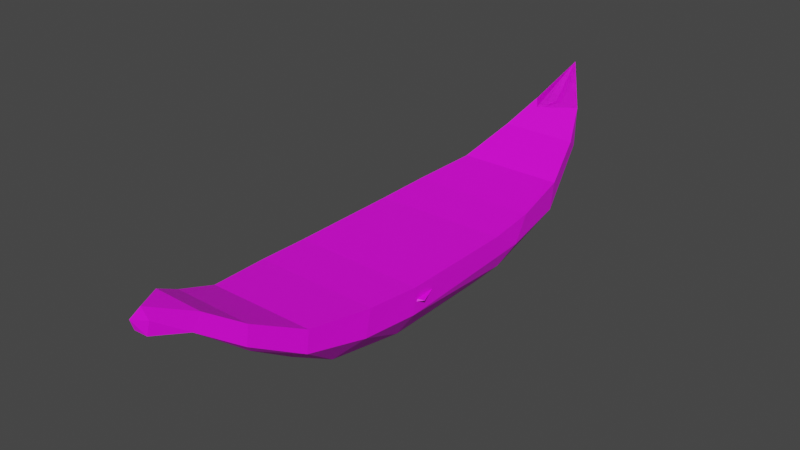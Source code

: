# Source: Ferry.blend  (saved by Blender 3.1.7; exported with 4.5.12 LTS)
import bpy
from mathutils import Matrix  # noqa: F401  (used for matrix-valued properties, if any)

bpy.ops.wm.read_factory_settings(use_empty=True)
scene = bpy.context.scene
scene.name = 'Scene'

# ---- collections
col_collection = bpy.data.collections.new('Collection'); scene.collection.children.link(col_collection)

# ---- images (referenced by path relative to the original .blend; pixels are not part of the script)
import os
ASSET_DIR = os.environ.get("B2B_ASSET_DIR", "")  # directory of the original .blend (textures are referenced by path, not embedded)
HERE = os.path.dirname(os.path.abspath(__file__))  # packed textures are extracted next to this script under _unpacked/

def load_image(name, relpath, width, height, colorspace="sRGB"):
    """Load a texture the original file referenced (path relative to the .blend, or extracted next to this script)."""
    p = next((c for c in (os.path.join(HERE, relpath), os.path.join(ASSET_DIR, relpath)) if relpath and os.path.exists(c)), "")
    if p:
        img = bpy.data.images.load(p, check_existing=True)
        img.name = name
    else:  # same state as the original file: an image datablock whose file is absent (Cycles renders it pink)
        img = bpy.data.images.new(name, width, height)
        img.source = "FILE"
        img.filepath = "//" + (relpath or name)
    img.colorspace_settings.name = colorspace
    return img
img_gradient_palette_png = load_image('Gradient Palette.png', 'Gradient Palette.png', 1024, 1024, 'sRGB')

# ---- materials (node trees are filled in below, after node groups)
mat_material = bpy.data.materials.new('Material')
mat_material.use_transparent_shadow = False

# ---- material node trees
mat_material.use_nodes = True; mat_material.node_tree.nodes.clear()
_N = mat_material.node_tree.nodes; _L = mat_material.node_tree.links
n0 = _N.new('ShaderNodeBsdfPrincipled'); n0.name = 'Principled BSDF'; n0.location = (10, 300)
n0.distribution = 'GGX'
n0.subsurface_method = 'RANDOM_WALK_SKIN'
n0.inputs[3].default_value = 1.45
n0.inputs[27].default_value = (0.0, 0.0, 0.0, 1.0)
n0.inputs[28].default_value = 1.0
n1 = _N.new('ShaderNodeOutputMaterial'); n1.name = 'Material Output'; n1.location = (300, 300)
n2 = _N.new('ShaderNodeTexImage'); n2.name = 'Image Texture'; n2.location = (-415, 263)
n2.image = img_gradient_palette_png
_L.new(n0.outputs[0], n1.inputs[0])
_L.new(n2.outputs[0], n0.inputs[0])
n1.is_active_output = True

# ---- world
world_world = bpy.data.worlds.new('World'); scene.world = world_world
world_world.use_nodes = True; world_world.node_tree.nodes.clear()
_N = world_world.node_tree.nodes; _L = world_world.node_tree.links
n0 = _N.new('ShaderNodeOutputWorld'); n0.name = 'World Output'; n0.location = (300, 300)
n1 = _N.new('ShaderNodeBackground'); n1.name = 'Background'; n1.location = (10, 300)
n1.inputs[0].default_value = (0.05088, 0.05088, 0.05088, 1.0)
_L.new(n1.outputs[0], n0.inputs[0])
n0.is_active_output = True
world_world.color = (0.05088, 0.05088, 0.05088)
world_world.use_sun_shadow = False
world_world.sun_shadow_jitter_overblur = 0.0

# ---- meshes
me_cube_001 = bpy.data.meshes.new('Cube.001')
me_cube_001.from_pydata([(0.6509, -0.8389, 0.1777), (-0.6509, 0.8389, 0.1777), (-0.5931, -1.548, -0.0171), (-0.28, 3.275, 0.8454), (-0.01383, 4.111, 1.838), (0.0682, 3.679, 1.535), (-0.7669, 2.407, 0.4513), (-0.9506, 0.8089, 0.6954), (-0.7666, 2.476, 0.8307), (-1.199e-06, 3.671, 1.525), (-6.676e-05, -0.365, -0.2153), (-0.05633, 1.147, -0.2073), (0.9026, 0.3732, 0.5394), (-0.8304, 0.3588, 0.4531), (-0.8904, 0.8643, 0.5432), (-0.6823, -0.888, 0.4477), (-0.9092, -0.3655, 0.5361), (0.949, -0.84, 0.6961), (-0.0676, 3.209, 0.4483), (-0.4842, -0.7165, 0.1318), (-0.3386, -2.53, 0.3267), (0.3234, -1.692, 0.2027), (-0.3237, 1.692, 0.2027), (-0.3999, 1.912, -0.04687), (0.8458, -1.142, 0.4521), (-0.7574, -2.505, 0.516), (0.303, -2.526, 0.5592), (0.6575, 0.825, 0.1821), (-0.6773, -0.9419, 0.2115), (-0.8451, 1.145, 0.4517), (0.9442, -0.8606, 0.3168), (0.7669, 2.407, 0.4513), (-0.5546, 3.197, 0.8795), (-0.9476, 1.27, 0.3933), (0.148, -4.1, 1.475), (-0.9467, -0.8164, 0.6965), (-0.905, -1.568, 0.7382), (-0.5551, 3.194, 1.166), (0.5637, -3.167, 1.155), (0.9472, 1.303, 0.4111), (-0.8867, -1.672, 0.3612), (-0.01727, 3.67, 1.525), (-0.001186, -1.625, -0.1189), (0.08969, 1.18, -0.1998), (0.8973, 0.8754, 0.5391), (0.8987, -0.3664, 0.5393), (0.7173, -0.8949, 0.5423), (-0.3573, -1.809, 0.2142), (-0.331, 2.544, 0.5732), (-0.4812, -1.842, -0.01626), (0.5049, 1.811, -0.01922), (-0.3115, -2.555, 0.5818), (0.3266, 2.514, 0.5518), (-0.2738, 2.322, 0.03242), (0.442, -3.058, 0.7077), (0.7574, -2.505, 0.516), (-0.6159, -2.036, 0.3907), (-0.5637, -3.167, 1.155), (-0.5002, -3.293, 0.895), (0.5551, 3.194, 1.166), (0.8867, -1.672, 0.3612), (0.3143, -3.706, 1.212), (0.1057, -4.12, 1.281), (0.3421, 3.678, 1.499), (0.01726, 3.67, 1.525), (-0.3712, -3.598, 1.431), (0.1459, 2.46, -0.01139), (-0.8921, -0.8681, 0.543), (-0.9025, -0.361, 0.456), (0.8311, -0.8891, 0.4587), (1.029, -0.7586, 0.5092), (0.9346, 0.3697, 0.4563), (-0.9051, 0.3605, 0.5358), (-0.9355, 0.8627, 0.4561), (0.09589, 3.221, 0.5487), (-0.5774, 1.326, -0.07036), (0.001773, 2.562, -0.08296), (0.5061, -0.7239, -0.1332), (-0.7592, -2.484, 0.8339), (0.9044, 1.575, 0.7391), (-0.0888, -4.126, 1.281), (-0.09687, -4.013, 1.512), (-0.1248, -4.149, 1.403), (-0.3284, 3.65, 1.179), (0.3539, -3.608, 1.434), (0.7592, 2.484, 0.8339), (0.2956, 3.289, 0.8612), (0.7666, -2.476, 0.8307), (0.8996, -1.59, 0.7397), (0.8462, 1.134, 0.4507), (-0.9044, 1.575, 0.7391), (-0.8468, -1.131, 0.4511), (-0.6041, -0.7186, -0.1145), (-0.3621, 2.952, 0.5891), (0.3155, -2.326, 0.1981), (0.3271, 2.715, 0.4), (0.5532, -3.195, 0.8743), (-0.8381, 1.032, 0.1436), (-0.9433, -0.7835, 0.301), (0.0008624, 3.127, -0.02298), (-0.5041, 1.918, 0.2716), (0.497, -1.836, -0.01338), (-0.02585, -1.01, -0.1769), (0.4101, 0.821, 0.1308), (0.6156, 2.04, 0.3917), (0.3906, 1.83, 0.2262), (0.6697, -0.8505, -0.06284), (-0.3564, 3.67, 1.49), (-0.3082, 3.468, 1.316), (0.01605, 4.079, 2.036), (0.9473, 0.8379, 0.6962), (0.853, 0.877, 0.455), (0.853, -0.3616, 0.455), (-0.9793, -0.7798, 0.4706), (-0.3244, -3.691, 1.201), (0.4681, 3.439, 1.018), (-0.5803, 0.6283, -0.122), (0.8506, 1.021, 0.1596), (0.6051, 0.8434, -0.1093), (0.5109, -1.924, 0.2758), (0.3453, -0.634, 0.1236), (-0.3594, 0.657, 0.1253)], [], [(1, 121, 22), (19, 120, 103), (10, 11, 43), (0, 120, 21), (19, 47, 120), (119, 38, 87), (89, 0, 24), (74, 3, 86), (20, 58, 25), (49, 42, 94), (51, 56, 57), (81, 34, 84), (79, 39, 31), (48, 37, 8), (91, 1, 29), (50, 31, 117), (2, 40, 98), (24, 88, 17), (36, 40, 25), (78, 91, 36), (57, 25, 58), (4, 83, 107), (64, 9, 41), (5, 64, 108), (108, 41, 109), (4, 109, 63), (65, 58, 114), (32, 107, 83), (85, 89, 79), (114, 62, 80), (81, 65, 82), (109, 41, 5), (118, 76, 50), (42, 49, 92), (66, 95, 50), (13, 73, 111), (15, 68, 112), (46, 45, 67), (16, 45, 68), (15, 67, 113), (113, 68, 15), (69, 46, 67), (45, 46, 70), (12, 44, 14), (73, 14, 44), (12, 72, 71), (99, 74, 95), (94, 42, 101), (94, 20, 49), (101, 77, 106), (42, 102, 77), (11, 75, 23), (10, 92, 116), (10, 43, 118), (107, 108, 109), (81, 82, 34), (115, 83, 4), (65, 114, 82), (114, 61, 62), (61, 34, 62), (93, 6, 32), (7, 90, 33), (39, 110, 17), (59, 104, 85), (85, 31, 115), (6, 97, 33), (87, 38, 55), (3, 83, 86), (58, 54, 61), (58, 61, 114), (57, 56, 78), (29, 90, 7), (29, 7, 35), (17, 88, 60), (92, 98, 97), (74, 86, 95), (94, 101, 55), (26, 84, 38), (47, 19, 28), (56, 28, 91), (8, 37, 32), (88, 87, 55), (38, 84, 96), (54, 55, 96), (90, 8, 6), (3, 93, 32), (35, 98, 40), (23, 75, 6), (66, 76, 99), (100, 8, 29), (51, 47, 56), (100, 105, 52), (2, 25, 40), (52, 108, 48), (76, 53, 99), (75, 116, 97), (101, 106, 60), (103, 105, 22), (119, 87, 24), (48, 108, 37), (52, 105, 104), (0, 27, 103), (19, 121, 1), (105, 103, 27), (104, 27, 89), (106, 118, 117), (52, 59, 63), (103, 22, 121), (19, 103, 121), (47, 21, 120), (27, 0, 89), (101, 60, 55), (20, 25, 49), (81, 84, 65), (79, 31, 85), (95, 31, 50), (51, 57, 65), (48, 8, 100), (28, 1, 91), (50, 117, 118), (54, 58, 20), (2, 98, 92), (91, 35, 36), (89, 110, 79), (36, 25, 78), (109, 4, 107), (64, 41, 108), (115, 4, 63), (31, 39, 117), (83, 115, 86), (7, 33, 98), (17, 30, 39), (5, 63, 109), (41, 64, 5), (63, 5, 108), (89, 17, 110), (49, 2, 92), (20, 94, 54), (44, 111, 73), (13, 111, 71), (112, 70, 69), (67, 15, 69), (45, 16, 67), (69, 15, 112), (68, 45, 112), (16, 68, 113), (67, 16, 113), (70, 46, 69), (45, 70, 112), (72, 12, 14), (72, 14, 73), (72, 73, 13), (71, 72, 13), (44, 12, 71), (44, 71, 111), (99, 53, 18), (99, 18, 74), (76, 23, 53), (99, 95, 66), (42, 77, 101), (42, 92, 102), (11, 23, 76), (66, 50, 76), (43, 76, 118), (102, 10, 77), (116, 75, 11), (102, 92, 10), (10, 116, 11), (77, 118, 106), (10, 118, 77), (24, 17, 89), (37, 108, 107), (82, 80, 62), (34, 82, 62), (114, 80, 82), (95, 115, 31), (35, 7, 98), (85, 115, 59), (104, 89, 85), (37, 107, 32), (38, 96, 55), (57, 58, 65), (78, 25, 57), (59, 115, 63), (87, 88, 24), (56, 91, 78), (8, 90, 29), (29, 35, 91), (17, 60, 30), (26, 51, 84), (51, 65, 84), (92, 97, 116), (19, 1, 28), (53, 93, 18), (94, 55, 54), (23, 6, 93), (53, 23, 93), (47, 28, 56), (8, 32, 6), (39, 30, 117), (88, 55, 60), (84, 34, 61), (84, 61, 96), (110, 39, 79), (86, 115, 95), (90, 6, 33), (3, 32, 83), (35, 40, 36), (54, 96, 61), (97, 98, 33), (75, 97, 6), (100, 29, 1), (22, 105, 100), (100, 52, 48), (49, 25, 2), (52, 63, 108), (0, 21, 119), (18, 3, 74), (18, 93, 3), (1, 22, 100), (106, 30, 60), (47, 51, 26), (21, 47, 119), (119, 47, 26), (26, 38, 119), (119, 24, 0), (11, 76, 43), (52, 104, 59), (120, 0, 103), (105, 27, 104), (117, 30, 106)])
_uv = me_cube_001.uv_layers.new(name='UVMap')
_uv.uv.foreach_set('vector', [0.8934, 0.9336, 0.8934, 0.9336, 0.8934, 0.9336, 0.8934, 0.9336, 0.8934, 0.9336, 0.8934, 0.9336, 0.8934, 0.9336, 0.8934, 0.9336, 0.8934, 0.9336, 0.8934, 0.9336, 0.8934, 0.9336, 0.8934, 0.9336, 0.8934, 0.9336, 0.8934, 0.9336, 0.8934, 0.9336, 0.8934, 0.9336, 0.8934, 0.9336, 0.8934, 0.9336, 0.8934, 0.9336, 0.8934, 0.9336, 0.8934, 0.9336, 0.8934, 0.9336, 0.8934, 0.9336, 0.8934, 0.9336, 0.8934, 0.9336, 0.8934, 0.9336, 0.8934, 0.9336, 0.8934, 0.9336, 0.8934, 0.9336, 0.8934, 0.9336, 0.8934, 0.9336, 0.8934, 0.9336, 0.8934, 0.9336, 0.8934, 0.9336, 0.8934, 0.9336, 0.8934, 0.9336, 0.8934, 0.9336, 0.8934, 0.9336, 0.8934, 0.9336, 0.8934, 0.9336, 0.8934, 0.9336, 0.8934, 0.9336, 0.8934, 0.9336, 0.8934, 0.9336, 0.8934, 0.9336, 0.8934, 0.9336, 0.8934, 0.9336, 0.8934, 0.9336, 0.8934, 0.9336, 0.8934, 0.9336, 0.8934, 0.9336, 0.8934, 0.9336, 0.8934, 0.9336, 0.8934, 0.9336, 0.8934, 0.9336, 0.8934, 0.9336, 0.8934, 0.9336, 0.8934, 0.9336, 0.8934, 0.9336, 0.8934, 0.9336, 0.8934, 0.9336, 0.8934, 0.9336, 0.8934, 0.9336, 0.8934, 0.9336, 0.8934, 0.9336, 0.8934, 0.9336, 0.8934, 0.9336, 0.8934, 0.9336, 0.8934, 0.9336, 0.8934, 0.9336, 0.8934, 0.9336, 0.8934, 0.9336, 0.8934, 0.9336, 0.8934, 0.9336, 0.8934, 0.9336, 0.8934, 0.9336, 0.8934, 0.9336, 0.8934, 0.9336, 0.8934, 0.9336, 0.8934, 0.9336, 0.8934, 0.9336, 0.8934, 0.9336, 0.8934, 0.9336, 0.8934, 0.9336, 0.8934, 0.9336, 0.8934, 0.9336, 0.8934, 0.9336, 0.8934, 0.9336, 0.8934, 0.9336, 0.8934, 0.9336, 0.8934, 0.9336, 0.8934, 0.9336, 0.8934, 0.9336, 0.8934, 0.9336, 0.8934, 0.9336, 0.8934, 0.9336, 0.8934, 0.9336, 0.8934, 0.9336, 0.8934, 0.9336, 0.8934, 0.9336, 0.8934, 0.9336, 0.8934, 0.9336, 0.8934, 0.9336, 0.8934, 0.9336, 0.8934, 0.9336, 0.8934, 0.9336, 0.8934, 0.9336, 0.8934, 0.9336, 0.8934, 0.9336, 0.8934, 0.9336, 0.8934, 0.9336, 0.8934, 0.9336, 0.8934, 0.9336, 0.8934, 0.9336, 0.8934, 0.9336, 0.8934, 0.9336, 0.8934, 0.9336, 0.8934, 0.9336, 0.8934, 0.9336, 0.8934, 0.9336, 0.8934, 0.9336, 0.8934, 0.9336, 0.8934, 0.9336, 0.8934, 0.9336, 0.8934, 0.9336, 0.8934, 0.9336, 0.8934, 0.9336, 0.8934, 0.9336, 0.8934, 0.9336, 0.8934, 0.9336, 0.8934, 0.9336, 0.8934, 0.9336, 0.8934, 0.9336, 0.8934, 0.9336, 0.8934, 0.9336, 0.8934, 0.9336, 0.8934, 0.9336, 0.8934, 0.9336, 0.8934, 0.9336, 0.8934, 0.9336, 0.8934, 0.9336, 0.8934, 0.9336, 0.8934, 0.9336, 0.8934, 0.9336, 0.8934, 0.9336, 0.8934, 0.9336, 0.8934, 0.9336, 0.8934, 0.9336, 0.8934, 0.9336, 0.8934, 0.9336, 0.8934, 0.9336, 0.8934, 0.9336, 0.8934, 0.9336, 0.8934, 0.9336, 0.8934, 0.9336, 0.8934, 0.9336, 0.8934, 0.9336, 0.8934, 0.9336, 0.8934, 0.9336, 0.8934, 0.9336, 0.8934, 0.9336, 0.8934, 0.9336, 0.8934, 0.9336, 0.8934, 0.9336, 0.8934, 0.9336, 0.8934, 0.9336, 0.8934, 0.9336, 0.8934, 0.9336, 0.8934, 0.9336, 0.8934, 0.9336, 0.8934, 0.9336, 0.8934, 0.9336, 0.8934, 0.9336, 0.8934, 0.9336, 0.8934, 0.9336, 0.8934, 0.9336, 0.8934, 0.9336, 0.8934, 0.9336, 0.8934, 0.9336, 0.8934, 0.9336, 0.8934, 0.9336, 0.8934, 0.9336, 0.8934, 0.9336, 0.8934, 0.9336, 0.8934, 0.9336, 0.8934, 0.9336, 0.8934, 0.9336, 0.8934, 0.9336, 0.8934, 0.9336, 0.8934, 0.9336, 0.8934, 0.9336, 0.8934, 0.9336, 0.8934, 0.9336, 0.8934, 0.9336, 0.8934, 0.9336, 0.8934, 0.9336, 0.8934, 0.9336, 0.8934, 0.9336, 0.8934, 0.9336, 0.8934, 0.9336, 0.8934, 0.9336, 0.8934, 0.9336, 0.8934, 0.9336, 0.8934, 0.9336, 0.8934, 0.9336, 0.8934, 0.9336, 0.8934, 0.9336, 0.8934, 0.9336, 0.8934, 0.9336, 0.8934, 0.9336, 0.8934, 0.9336, 0.8934, 0.9336, 0.8934, 0.9336, 0.8934, 0.9336, 0.8934, 0.9336, 0.8934, 0.9336, 0.8934, 0.9336, 0.8934, 0.9336, 0.8934, 0.9336, 0.8934, 0.9336, 0.8934, 0.9336, 0.8934, 0.9336, 0.8934, 0.9336, 0.8934, 0.9336, 0.8934, 0.9336, 0.8934, 0.9336, 0.8934, 0.9336, 0.8934, 0.9336, 0.8934, 0.9336, 0.8934, 0.9336, 0.8934, 0.9336, 0.8934, 0.9336, 0.8934, 0.9336, 0.8934, 0.9336, 0.8934, 0.9336, 0.8934, 0.9336, 0.8934, 0.9336, 0.8934, 0.9336, 0.8934, 0.9336, 0.8934, 0.9336, 0.8934, 0.9336, 0.8934, 0.9336, 0.8934, 0.9336, 0.8934, 0.9336, 0.8934, 0.9336, 0.8934, 0.9336, 0.8934, 0.9336, 0.8934, 0.9336, 0.8934, 0.9336, 0.8934, 0.9336, 0.8934, 0.9336, 0.8934, 0.9336, 0.8934, 0.9336, 0.8934, 0.9336, 0.8934, 0.9336, 0.8934, 0.9336, 0.8934, 0.9336, 0.8934, 0.9336, 0.8934, 0.9336, 0.8934, 0.9336, 0.8934, 0.9336, 0.8934, 0.9336, 0.8934, 0.9336, 0.8934, 0.9336, 0.8934, 0.9336, 0.8934, 0.9336, 0.8934, 0.9336, 0.8934, 0.9336, 0.8934, 0.9336, 0.8934, 0.9336, 0.8934, 0.9336, 0.8934, 0.9336, 0.8934, 0.9336, 0.8934, 0.9336, 0.8934, 0.9336, 0.8934, 0.9336, 0.8934, 0.9336, 0.8934, 0.9336, 0.8934, 0.9336, 0.8934, 0.9336, 0.8934, 0.9336, 0.8934, 0.9336, 0.8934, 0.9336, 0.8934, 0.9336, 0.8934, 0.9336, 0.8934, 0.9336, 0.8934, 0.9336, 0.8934, 0.9336, 0.8934, 0.9336, 0.8934, 0.9336, 0.8934, 0.9336, 0.8934, 0.9336, 0.8934, 0.9336, 0.8934, 0.9336, 0.8934, 0.9336, 0.8934, 0.9336, 0.8934, 0.9336, 0.8934, 0.9336, 0.8934, 0.9336, 0.8934, 0.9336, 0.8934, 0.9336, 0.8934, 0.9336, 0.8934, 0.9336, 0.8934, 0.9336, 0.8934, 0.9336, 0.8934, 0.9336, 0.8934, 0.9336, 0.8934, 0.9336, 0.8934, 0.9336, 0.8934, 0.9336, 0.8934, 0.9336, 0.8934, 0.9336, 0.8934, 0.9336, 0.8934, 0.9336, 0.8934, 0.9336, 0.8934, 0.9336, 0.8934, 0.9336, 0.8934, 0.9336, 0.8934, 0.9336, 0.8934, 0.9336, 0.8934, 0.9336, 0.8934, 0.9336, 0.8934, 0.9336, 0.8934, 0.9336, 0.8934, 0.9336, 0.8934, 0.9336, 0.8934, 0.9336, 0.8934, 0.9336, 0.8934, 0.9336, 0.8934, 0.9336, 0.8934, 0.9336, 0.8934, 0.9336, 0.8934, 0.9336, 0.8934, 0.9336, 0.8934, 0.9336, 0.8934, 0.9336, 0.8934, 0.9336, 0.8934, 0.9336, 0.8934, 0.9336, 0.8934, 0.9336, 0.8934, 0.9336, 0.8934, 0.9336, 0.8934, 0.9336, 0.8934, 0.9336, 0.8934, 0.9336, 0.8934, 0.9336, 0.8934, 0.9336, 0.8934, 0.9336, 0.8934, 0.9336, 0.8934, 0.9336, 0.8934, 0.9336, 0.8934, 0.9336, 0.8934, 0.9336, 0.8934, 0.9336, 0.8934, 0.9336, 0.8934, 0.9336, 0.8934, 0.9336, 0.8934, 0.9336, 0.8934, 0.9336, 0.8934, 0.9336, 0.8934, 0.9336, 0.8934, 0.9336, 0.8934, 0.9336, 0.8934, 0.9336, 0.8934, 0.9336, 0.8934, 0.9336, 0.8934, 0.9336, 0.8934, 0.9336, 0.8934, 0.9336, 0.8934, 0.9336, 0.8934, 0.9336, 0.8934, 0.9336, 0.8934, 0.9336, 0.8934, 0.9336, 0.8934, 0.9336, 0.8934, 0.9336, 0.8934, 0.9336, 0.8934, 0.9336, 0.8934, 0.9336, 0.8934, 0.9336, 0.8934, 0.9336, 0.8934, 0.9336, 0.8934, 0.9336, 0.8934, 0.9336, 0.8934, 0.9336, 0.8934, 0.9336, 0.8934, 0.9336, 0.8934, 0.9336, 0.8934, 0.9336, 0.8934, 0.9336, 0.8934, 0.9336, 0.8934, 0.9336, 0.8934, 0.9336, 0.8934, 0.9336, 0.8934, 0.9336, 0.8934, 0.9336, 0.8934, 0.9336, 0.8934, 0.9336, 0.8934, 0.9336, 0.8934, 0.9336, 0.8934, 0.9336, 0.8934, 0.9336, 0.8934, 0.9336, 0.8934, 0.9336, 0.8934, 0.9336, 0.8934, 0.9336, 0.8934, 0.9336, 0.8934, 0.9336, 0.8934, 0.9336, 0.8934, 0.9336, 0.8934, 0.9336, 0.8934, 0.9336, 0.8934, 0.9336, 0.8934, 0.9336, 0.8934, 0.9336, 0.8934, 0.9336, 0.8934, 0.9336, 0.8934, 0.9336, 0.8934, 0.9336, 0.8934, 0.9336, 0.8934, 0.9336, 0.8934, 0.9336, 0.8934, 0.9336, 0.8934, 0.9336, 0.8934, 0.9336, 0.8934, 0.9336, 0.8934, 0.9336, 0.8934, 0.9336, 0.8934, 0.9336, 0.8934, 0.9336, 0.8934, 0.9336, 0.8934, 0.9336, 0.8934, 0.9336, 0.8934, 0.9336, 0.8934, 0.9336, 0.8934, 0.9336, 0.8934, 0.9336, 0.8934, 0.9336, 0.8934, 0.9336, 0.8934, 0.9336, 0.8934, 0.9336, 0.8934, 0.9336, 0.8934, 0.9336, 0.8934, 0.9336, 0.8934, 0.9336, 0.8934, 0.9336, 0.8934, 0.9336, 0.8934, 0.9336, 0.8934, 0.9336, 0.8934, 0.9336, 0.8934, 0.9336, 0.8934, 0.9336, 0.8934, 0.9336, 0.8934, 0.9336, 0.8934, 0.9336, 0.8934, 0.9336, 0.8934, 0.9336, 0.8934, 0.9336, 0.8934, 0.9336, 0.8934, 0.9336, 0.8934, 0.9336, 0.8934, 0.9336, 0.8934, 0.9336, 0.8934, 0.9336, 0.8934, 0.9336, 0.8934, 0.9336, 0.8934, 0.9336, 0.8934, 0.9336, 0.8934, 0.9336, 0.8934, 0.9336, 0.8934, 0.9336, 0.8934, 0.9336, 0.8934, 0.9336, 0.8934, 0.9336, 0.8934, 0.9336, 0.8934, 0.9336, 0.8934, 0.9336, 0.8934, 0.9336, 0.8934, 0.9336, 0.8934, 0.9336, 0.8934, 0.9336, 0.8934, 0.9336, 0.8934, 0.9336, 0.8934, 0.9336, 0.8934, 0.9336, 0.8934, 0.9336, 0.8934, 0.9336, 0.8934, 0.9336, 0.8934, 0.9336, 0.8934, 0.9336, 0.8934, 0.9336, 0.8934, 0.9336, 0.8934, 0.9336, 0.8934, 0.9336, 0.8934, 0.9336, 0.8934, 0.9336, 0.8934, 0.9336, 0.8934, 0.9336, 0.8934, 0.9336, 0.8934, 0.9336, 0.8934, 0.9336, 0.8934, 0.9336, 0.8934, 0.9336, 0.8934, 0.9336, 0.8934, 0.9336, 0.8934, 0.9336, 0.8934, 0.9336, 0.8934, 0.9336, 0.8934, 0.9336, 0.8934, 0.9336, 0.8934, 0.9336, 0.8934, 0.9336, 0.8934, 0.9336, 0.8934, 0.9336, 0.8934, 0.9336, 0.8934, 0.9336, 0.8934, 0.9336, 0.8934, 0.9336, 0.8934, 0.9336, 0.8934, 0.9336, 0.8934, 0.9336, 0.8934, 0.9336, 0.8934, 0.9336, 0.8934, 0.9336, 0.8934, 0.9336, 0.8934, 0.9336, 0.8934, 0.9336, 0.8934, 0.9336, 0.8934, 0.9336, 0.8934, 0.9336, 0.8934, 0.9336, 0.8934, 0.9336, 0.8934, 0.9336, 0.8934, 0.9336, 0.8934, 0.9336, 0.8934, 0.9336, 0.8934, 0.9336, 0.8934, 0.9336, 0.8934, 0.9336, 0.8934, 0.9336, 0.8934, 0.9336, 0.8934, 0.9336, 0.8934, 0.9336, 0.8934, 0.9336, 0.8934, 0.9336, 0.8934, 0.9336, 0.8934, 0.9336, 0.8934, 0.9336, 0.8934, 0.9336, 0.8934, 0.9336, 0.8934, 0.9336, 0.8934, 0.9336, 0.8934, 0.9336, 0.8934, 0.9336, 0.8934, 0.9336, 0.8934, 0.9336, 0.8934, 0.9336, 0.8934, 0.9336, 0.8934, 0.9336, 0.8934, 0.9336, 0.8934, 0.9336, 0.8934, 0.9336, 0.8934, 0.9336, 0.8934, 0.9336, 0.8934, 0.9336, 0.8934, 0.9336, 0.8934, 0.9336, 0.8934, 0.9336, 0.8934, 0.9336, 0.8934, 0.9336, 0.8934, 0.9336, 0.8934, 0.9336, 0.8934, 0.9336, 0.8934, 0.9336, 0.8934, 0.9336, 0.8934, 0.9336, 0.8934, 0.9336, 0.8934, 0.9336, 0.8934, 0.9336, 0.8934, 0.9336, 0.8934, 0.9336, 0.8934, 0.9336, 0.8934, 0.9336, 0.8934, 0.9336, 0.8934, 0.9336, 0.8934, 0.9336, 0.8934, 0.9336, 0.8934, 0.9336, 0.8934, 0.9336, 0.8934, 0.9336, 0.8934, 0.9336, 0.8934, 0.9336, 0.8934, 0.9336, 0.8934, 0.9336, 0.8934, 0.9336, 0.8934, 0.9336, 0.8934, 0.9336, 0.8934, 0.9336, 0.8934, 0.9336, 0.8934, 0.9336, 0.8934, 0.9336, 0.8934, 0.9336, 0.8934, 0.9336, 0.8934, 0.9336, 0.8934, 0.9336, 0.8934, 0.9336, 0.8934, 0.9336, 0.8934, 0.9336, 0.8934, 0.9336, 0.8934, 0.9336, 0.8934, 0.9336, 0.8934, 0.9336, 0.8934, 0.9336, 0.8934, 0.9336, 0.8934, 0.9336, 0.8934, 0.9336, 0.8934, 0.9336, 0.8934, 0.9336, 0.8934, 0.9336, 0.8934, 0.9336, 0.8934, 0.9336, 0.8934, 0.9336, 0.8934, 0.9336, 0.8934, 0.9336, 0.8934, 0.9336, 0.8934, 0.9336, 0.8934, 0.9336, 0.8934, 0.9336, 0.8934, 0.9336, 0.8934, 0.9336, 0.8934, 0.9336, 0.8934, 0.9336, 0.8934, 0.9336, 0.8934, 0.9336, 0.8934, 0.9336, 0.8934, 0.9336, 0.8934, 0.9336, 0.8934, 0.9336, 0.8934, 0.9336, 0.8934, 0.9336, 0.8934, 0.9336, 0.8934, 0.9336, 0.8934, 0.9336, 0.8934, 0.9336, 0.8934, 0.9336, 0.8934, 0.9336, 0.8934, 0.9336, 0.8934, 0.9336, 0.8934, 0.9336, 0.8934, 0.9336, 0.8934, 0.9336, 0.8934, 0.9336, 0.8934, 0.9336, 0.8934, 0.9336, 0.8934, 0.9336, 0.8934, 0.9336, 0.8934, 0.9336, 0.8934, 0.9336, 0.8934, 0.9336, 0.8934, 0.9336, 0.8934, 0.9336, 0.8934, 0.9336, 0.8934, 0.9336, 0.8934, 0.9336, 0.8934, 0.9336, 0.8934, 0.9336, 0.8934, 0.9336, 0.8934, 0.9336, 0.8934, 0.9336, 0.8934, 0.9336, 0.8934, 0.9336, 0.8934, 0.9336, 0.8934, 0.9336, 0.8934, 0.9336, 0.8934, 0.9336, 0.8934, 0.9336, 0.8934, 0.9336, 0.8934, 0.9336, 0.8934, 0.9336, 0.8934, 0.9336, 0.8934, 0.9336, 0.8934, 0.9336, 0.8934, 0.9336, 0.8934, 0.9336, 0.8934, 0.9336, 0.8934, 0.9336, 0.8934, 0.9336, 0.8934, 0.9336, 0.8934, 0.9336, 0.8934, 0.9336, 0.8934, 0.9336, 0.8934, 0.9336, 0.8934, 0.9336])
me_cube_001.materials.append(mat_material)
me_cube_001.use_remesh_fix_poles = True
me_cube_001.use_remesh_preserve_attributes = False
me_cube_001.update()
me_cube_002 = bpy.data.meshes.new('Cube.002')
me_cube_002.from_pydata([(0.6509, -0.8389, 0.1777), (-0.6509, 0.8389, 0.1777), (0.0682, 3.679, 1.535), (-0.9506, 0.8089, 0.6954), (-0.7666, 2.476, 0.8307), (-1.199e-06, 3.671, 1.525), (0.949, -0.84, 0.6961), (-0.4842, -0.7165, 0.1318), (0.3234, -1.692, 0.2027), (-0.3237, 1.692, 0.2027), (0.8458, -1.142, 0.4521), (0.303, -2.526, 0.5592), (0.6575, 0.825, 0.1821), (-0.6773, -0.9419, 0.2115), (-0.8451, 1.145, 0.4517), (-0.9467, -0.8164, 0.6965), (-0.905, -1.568, 0.7382), (-0.5551, 3.194, 1.166), (0.5637, -3.167, 1.155), (-0.01727, 3.67, 1.525), (-0.3573, -1.809, 0.2142), (-0.331, 2.544, 0.5732), (-0.3115, -2.555, 0.5818), (0.3266, 2.514, 0.5518), (-0.6159, -2.036, 0.3907), (-0.5637, -3.167, 1.155), (0.5551, 3.194, 1.166), (0.3421, 3.678, 1.499), (0.01726, 3.67, 1.525), (-0.3712, -3.598, 1.431), (-0.7592, -2.484, 0.8339), (0.9044, 1.575, 0.7391), (0.3539, -3.608, 1.434), (0.7592, 2.484, 0.8339), (0.7666, -2.476, 0.8307), (0.8996, -1.59, 0.7397), (0.8462, 1.134, 0.4507), (-0.9044, 1.575, 0.7391), (-0.8468, -1.131, 0.4511), (-0.5041, 1.918, 0.2716), (0.4101, 0.821, 0.1308), (0.6156, 2.04, 0.3917), (0.3906, 1.83, 0.2262), (-0.3564, 3.67, 1.49), (-0.3082, 3.468, 1.316), (0.01605, 4.079, 2.036), (0.9473, 0.8379, 0.6962), (0.5109, -1.924, 0.2758), (0.3453, -0.634, 0.1236), (-0.3594, 0.657, 0.1253)], [], [(1, 9, 49), (7, 40, 48), (0, 8, 48), (7, 48, 20), (47, 34, 18), (36, 10, 0), (22, 25, 24), (21, 4, 17), (38, 14, 1), (10, 6, 35), (30, 16, 38), (28, 19, 5), (2, 44, 28), (44, 45, 19), (33, 31, 36), (45, 2, 19), (43, 45, 44), (26, 33, 41), (25, 30, 24), (14, 3, 37), (14, 15, 3), (11, 18, 32), (20, 13, 7), (24, 38, 13), (39, 14, 4), (22, 24, 20), (39, 23, 42), (23, 21, 44), (40, 9, 42), (47, 10, 34), (21, 17, 44), (23, 41, 42), (0, 40, 12), (7, 1, 49), (42, 12, 40), (41, 36, 12), (23, 27, 26), (40, 49, 9), (7, 49, 40), (20, 48, 8), (12, 36, 0), (22, 29, 25), (21, 39, 4), (13, 38, 1), (38, 16, 15), (36, 31, 46), (28, 44, 19), (2, 45, 27), (19, 2, 28), (27, 44, 2), (36, 46, 6), (10, 36, 6), (17, 43, 44), (41, 33, 36), (34, 10, 35), (24, 30, 38), (4, 14, 37), (14, 38, 15), (11, 32, 22), (22, 32, 29), (7, 13, 1), (20, 24, 13), (39, 1, 14), (9, 39, 42), (39, 21, 23), (23, 44, 27), (0, 47, 8), (1, 39, 9), (20, 11, 22), (8, 47, 20), (47, 11, 20), (11, 47, 18), (47, 0, 10), (23, 26, 41), (48, 40, 0), (42, 41, 12), (32, 18, 29), (29, 18, 25), (30, 25, 18), (18, 34, 30), (30, 34, 16), (34, 35, 16), (16, 35, 15), (35, 6, 15), (15, 6, 3), (6, 46, 3), (3, 46, 37), (46, 31, 37), (37, 31, 4), (31, 33, 4), (33, 26, 4), (4, 26, 17), (17, 26, 43), (26, 27, 43), (45, 43, 27)])
_uv = me_cube_002.uv_layers.new(name='UVMap')
_uv.uv.foreach_set('vector', [0.8934, 0.9336, 0.8934, 0.9336, 0.8934, 0.9336, 0.8934, 0.9336, 0.8934, 0.9336, 0.8934, 0.9336, 0.8934, 0.9336, 0.8934, 0.9336, 0.8934, 0.9336, 0.8934, 0.9336, 0.8934, 0.9336, 0.8934, 0.9336, 0.8934, 0.9336, 0.8934, 0.9336, 0.8934, 0.9336, 0.8934, 0.9336, 0.8934, 0.9336, 0.8934, 0.9336, 0.8934, 0.9336, 0.8934, 0.9336, 0.8934, 0.9336, 0.8934, 0.9336, 0.8934, 0.9336, 0.8934, 0.9336, 0.8934, 0.9336, 0.8934, 0.9336, 0.8934, 0.9336, 0.8934, 0.9336, 0.8934, 0.9336, 0.8934, 0.9336, 0.8934, 0.9336, 0.8934, 0.9336, 0.8934, 0.9336, 0.8934, 0.9336, 0.8934, 0.9336, 0.8934, 0.9336, 0.8934, 0.9336, 0.8934, 0.9336, 0.8934, 0.9336, 0.8934, 0.9336, 0.8934, 0.9336, 0.8934, 0.9336, 0.8934, 0.9336, 0.8934, 0.9336, 0.8934, 0.9336, 0.8934, 0.9336, 0.8934, 0.9336, 0.8934, 0.9336, 0.8934, 0.9336, 0.8934, 0.9336, 0.8934, 0.9336, 0.8934, 0.9336, 0.8934, 0.9336, 0.8934, 0.9336, 0.8934, 0.9336, 0.8934, 0.9336, 0.8934, 0.9336, 0.8934, 0.9336, 0.8934, 0.9336, 0.8934, 0.9336, 0.8934, 0.9336, 0.8934, 0.9336, 0.8934, 0.9336, 0.8934, 0.9336, 0.8934, 0.9336, 0.8934, 0.9336, 0.8934, 0.9336, 0.8934, 0.9336, 0.8934, 0.9336, 0.8934, 0.9336, 0.8934, 0.9336, 0.8934, 0.9336, 0.8934, 0.9336, 0.8934, 0.9336, 0.8934, 0.9336, 0.8934, 0.9336, 0.8934, 0.9336, 0.8934, 0.9336, 0.8934, 0.9336, 0.8934, 0.9336, 0.8934, 0.9336, 0.8934, 0.9336, 0.8934, 0.9336, 0.8934, 0.9336, 0.8934, 0.9336, 0.8934, 0.9336, 0.8934, 0.9336, 0.8934, 0.9336, 0.8934, 0.9336, 0.8934, 0.9336, 0.8934, 0.9336, 0.8934, 0.9336, 0.8934, 0.9336, 0.8934, 0.9336, 0.8934, 0.9336, 0.8934, 0.9336, 0.8934, 0.9336, 0.8934, 0.9336, 0.8934, 0.9336, 0.8934, 0.9336, 0.8934, 0.9336, 0.8934, 0.9336, 0.8934, 0.9336, 0.8934, 0.9336, 0.8934, 0.9336, 0.8934, 0.9336, 0.8934, 0.9336, 0.8934, 0.9336, 0.8934, 0.9336, 0.8934, 0.9336, 0.8934, 0.9336, 0.8934, 0.9336, 0.8934, 0.9336, 0.8934, 0.9336, 0.8934, 0.9336, 0.8934, 0.9336, 0.8934, 0.9336, 0.8934, 0.9336, 0.8934, 0.9336, 0.8934, 0.9336, 0.8934, 0.9336, 0.8934, 0.9336, 0.8934, 0.9336, 0.8934, 0.9336, 0.8934, 0.9336, 0.8934, 0.9336, 0.8934, 0.9336, 0.8934, 0.9336, 0.8934, 0.9336, 0.8934, 0.9336, 0.8934, 0.9336, 0.8934, 0.9336, 0.8934, 0.9336, 0.8934, 0.9336, 0.8934, 0.9336, 0.8934, 0.9336, 0.8934, 0.9336, 0.8934, 0.9336, 0.8934, 0.9336, 0.8934, 0.9336, 0.8934, 0.9336, 0.8934, 0.9336, 0.8934, 0.9336, 0.8934, 0.9336, 0.8934, 0.9336, 0.8934, 0.9336, 0.8934, 0.9336, 0.8934, 0.9336, 0.8934, 0.9336, 0.8934, 0.9336, 0.8934, 0.9336, 0.8934, 0.9336, 0.8934, 0.9336, 0.8934, 0.9336, 0.8934, 0.9336, 0.8934, 0.9336, 0.8934, 0.9336, 0.8934, 0.9336, 0.8934, 0.9336, 0.8934, 0.9336, 0.8934, 0.9336, 0.8934, 0.9336, 0.8934, 0.9336, 0.8934, 0.9336, 0.8934, 0.9336, 0.8934, 0.9336, 0.8934, 0.9336, 0.8934, 0.9336, 0.8934, 0.9336, 0.8934, 0.9336, 0.8934, 0.9336, 0.8934, 0.9336, 0.8934, 0.9336, 0.8934, 0.9336, 0.8934, 0.9336, 0.8934, 0.9336, 0.8934, 0.9336, 0.8934, 0.9336, 0.8934, 0.9336, 0.8934, 0.9336, 0.8934, 0.9336, 0.8934, 0.9336, 0.8934, 0.9336, 0.8934, 0.9336, 0.8934, 0.9336, 0.8934, 0.9336, 0.8934, 0.9336, 0.8934, 0.9336, 0.8934, 0.9336, 0.8934, 0.9336, 0.8934, 0.9336, 0.8934, 0.9336, 0.8934, 0.9336, 0.8934, 0.9336, 0.8934, 0.9336, 0.8934, 0.9336, 0.8934, 0.9336, 0.8934, 0.9336, 0.8934, 0.9336, 0.8934, 0.9336, 0.8934, 0.9336, 0.8934, 0.9336, 0.8934, 0.9336, 0.8934, 0.9336, 0.8934, 0.9336, 0.8934, 0.9336, 0.8934, 0.9336, 0.8934, 0.9336, 0.8934, 0.9336, 0.8934, 0.9336, 0.8934, 0.9336, 0.8934, 0.9336, 0.8934, 0.9336, 0.8934, 0.9336, 0.8934, 0.9336, 0.8934, 0.9336, 0.8934, 0.9336, 0.8934, 0.9336, 0.8934, 0.9336, 0.8934, 0.9336, 0.8934, 0.9336, 0.8934, 0.9336, 0.8934, 0.9336, 0.8934, 0.9336, 0.8934, 0.9336, 0.8934, 0.9336, 0.8934, 0.9336, 0.8934, 0.9336, 0.8934, 0.9336, 0.8934, 0.9336, 0.8934, 0.9336, 0.8934, 0.9336, 0.8934, 0.9336, 0.8934, 0.9336, 0.8934, 0.9336, 0.8934, 0.9336, 0.8934, 0.9336, 0.8934, 0.9336, 0.8934, 0.9336, 0.8934, 0.9336, 0.8934, 0.9336, 0.8934, 0.9336, 0.8934, 0.9336, 0.8934, 0.9336, 0.8934, 0.9336, 0.8934, 0.9336, 0.8934, 0.9336, 0.8934, 0.9336, 0.8934, 0.9336, 0.8934, 0.9336, 0.8934, 0.9336, 0.8934, 0.9336, 0.8934, 0.9336, 0.8934, 0.9336, 0.8934, 0.9336, 0.8934, 0.9336, 0.8934, 0.9336, 0.8934, 0.9336, 0.8934, 0.9336, 0.8934, 0.9336, 0.8934, 0.9336, 0.8934, 0.9336, 0.8934, 0.9336, 0.8934, 0.9336, 0.8934, 0.9336, 0.8934, 0.9336, 0.8934, 0.9336, 0.8934, 0.9336, 0.8934, 0.9336, 0.8934, 0.9336, 0.8934, 0.9336, 0.8934, 0.9336, 0.8934, 0.9336, 0.8934, 0.9336, 0.8934, 0.9336, 0.8934, 0.9336, 0.8934, 0.9336, 0.8934, 0.9336, 0.8934, 0.9336, 0.8934, 0.9336, 0.8934, 0.9336, 0.8934, 0.9336, 0.8934, 0.9336, 0.8934, 0.9336, 0.8934, 0.9336])
me_cube_002.materials.append(mat_material)
me_cube_002.use_remesh_fix_poles = True
me_cube_002.use_remesh_preserve_attributes = False
me_cube_002.update()

# ---- objects
ob_ferry = bpy.data.objects.new('Ferry', me_cube_001)
ob_ferry_hull = bpy.data.objects.new('Ferry-Hull', me_cube_002)

# ---- transforms, parenting, visibility, modifiers, constraints
ob_ferry.location = (0.0, 0.0, 0.0)
ob_ferry_hull.location = (0.0, 0.0, 0.0)

# ---- collection membership
col_collection.objects.link(ob_ferry)
col_collection.objects.link(ob_ferry_hull)

# ---- scene / render settings (as saved in the file)
scene.frame_start = 1; scene.frame_end = 250; scene.frame_set(1)
scene.render.engine = 'BLENDER_EEVEE_NEXT'
scene.cycles.sampling_pattern = 'TABULATED_SOBOL'
scene.cycles.use_light_tree = False
scene.view_settings.view_transform = 'Filmic'
bpy.context.view_layer.update()

# ---- added for rendering (the .blend has no active camera and no usable light): camera, sun
cam_auto = bpy.data.cameras.new('AutoCamera')
cam_auto.lens = 50.0
cam_auto.sensor_width = 36.0
cam_auto.clip_end = 1000.0
ob_auto_camera = bpy.data.objects.new('AutoCamera', cam_auto)
scene.collection.objects.link(ob_auto_camera)
ob_auto_camera.location = (8.16157, -9.78288, 7.41986)
ob_auto_camera.rotation_euler = (1.09748, -7.21219e-08, 0.694738)
scene.camera = ob_auto_camera
light_auto_sun = bpy.data.lights.new('AutoSun', 'SUN')
light_auto_sun.energy = 3.0
light_auto_sun.angle = 0.0523599
ob_auto_sun = bpy.data.objects.new('AutoSun', light_auto_sun)
scene.collection.objects.link(ob_auto_sun)
ob_auto_sun.rotation_euler = (0.872665, 0.174533, 0.523599)
bpy.context.view_layer.update()
